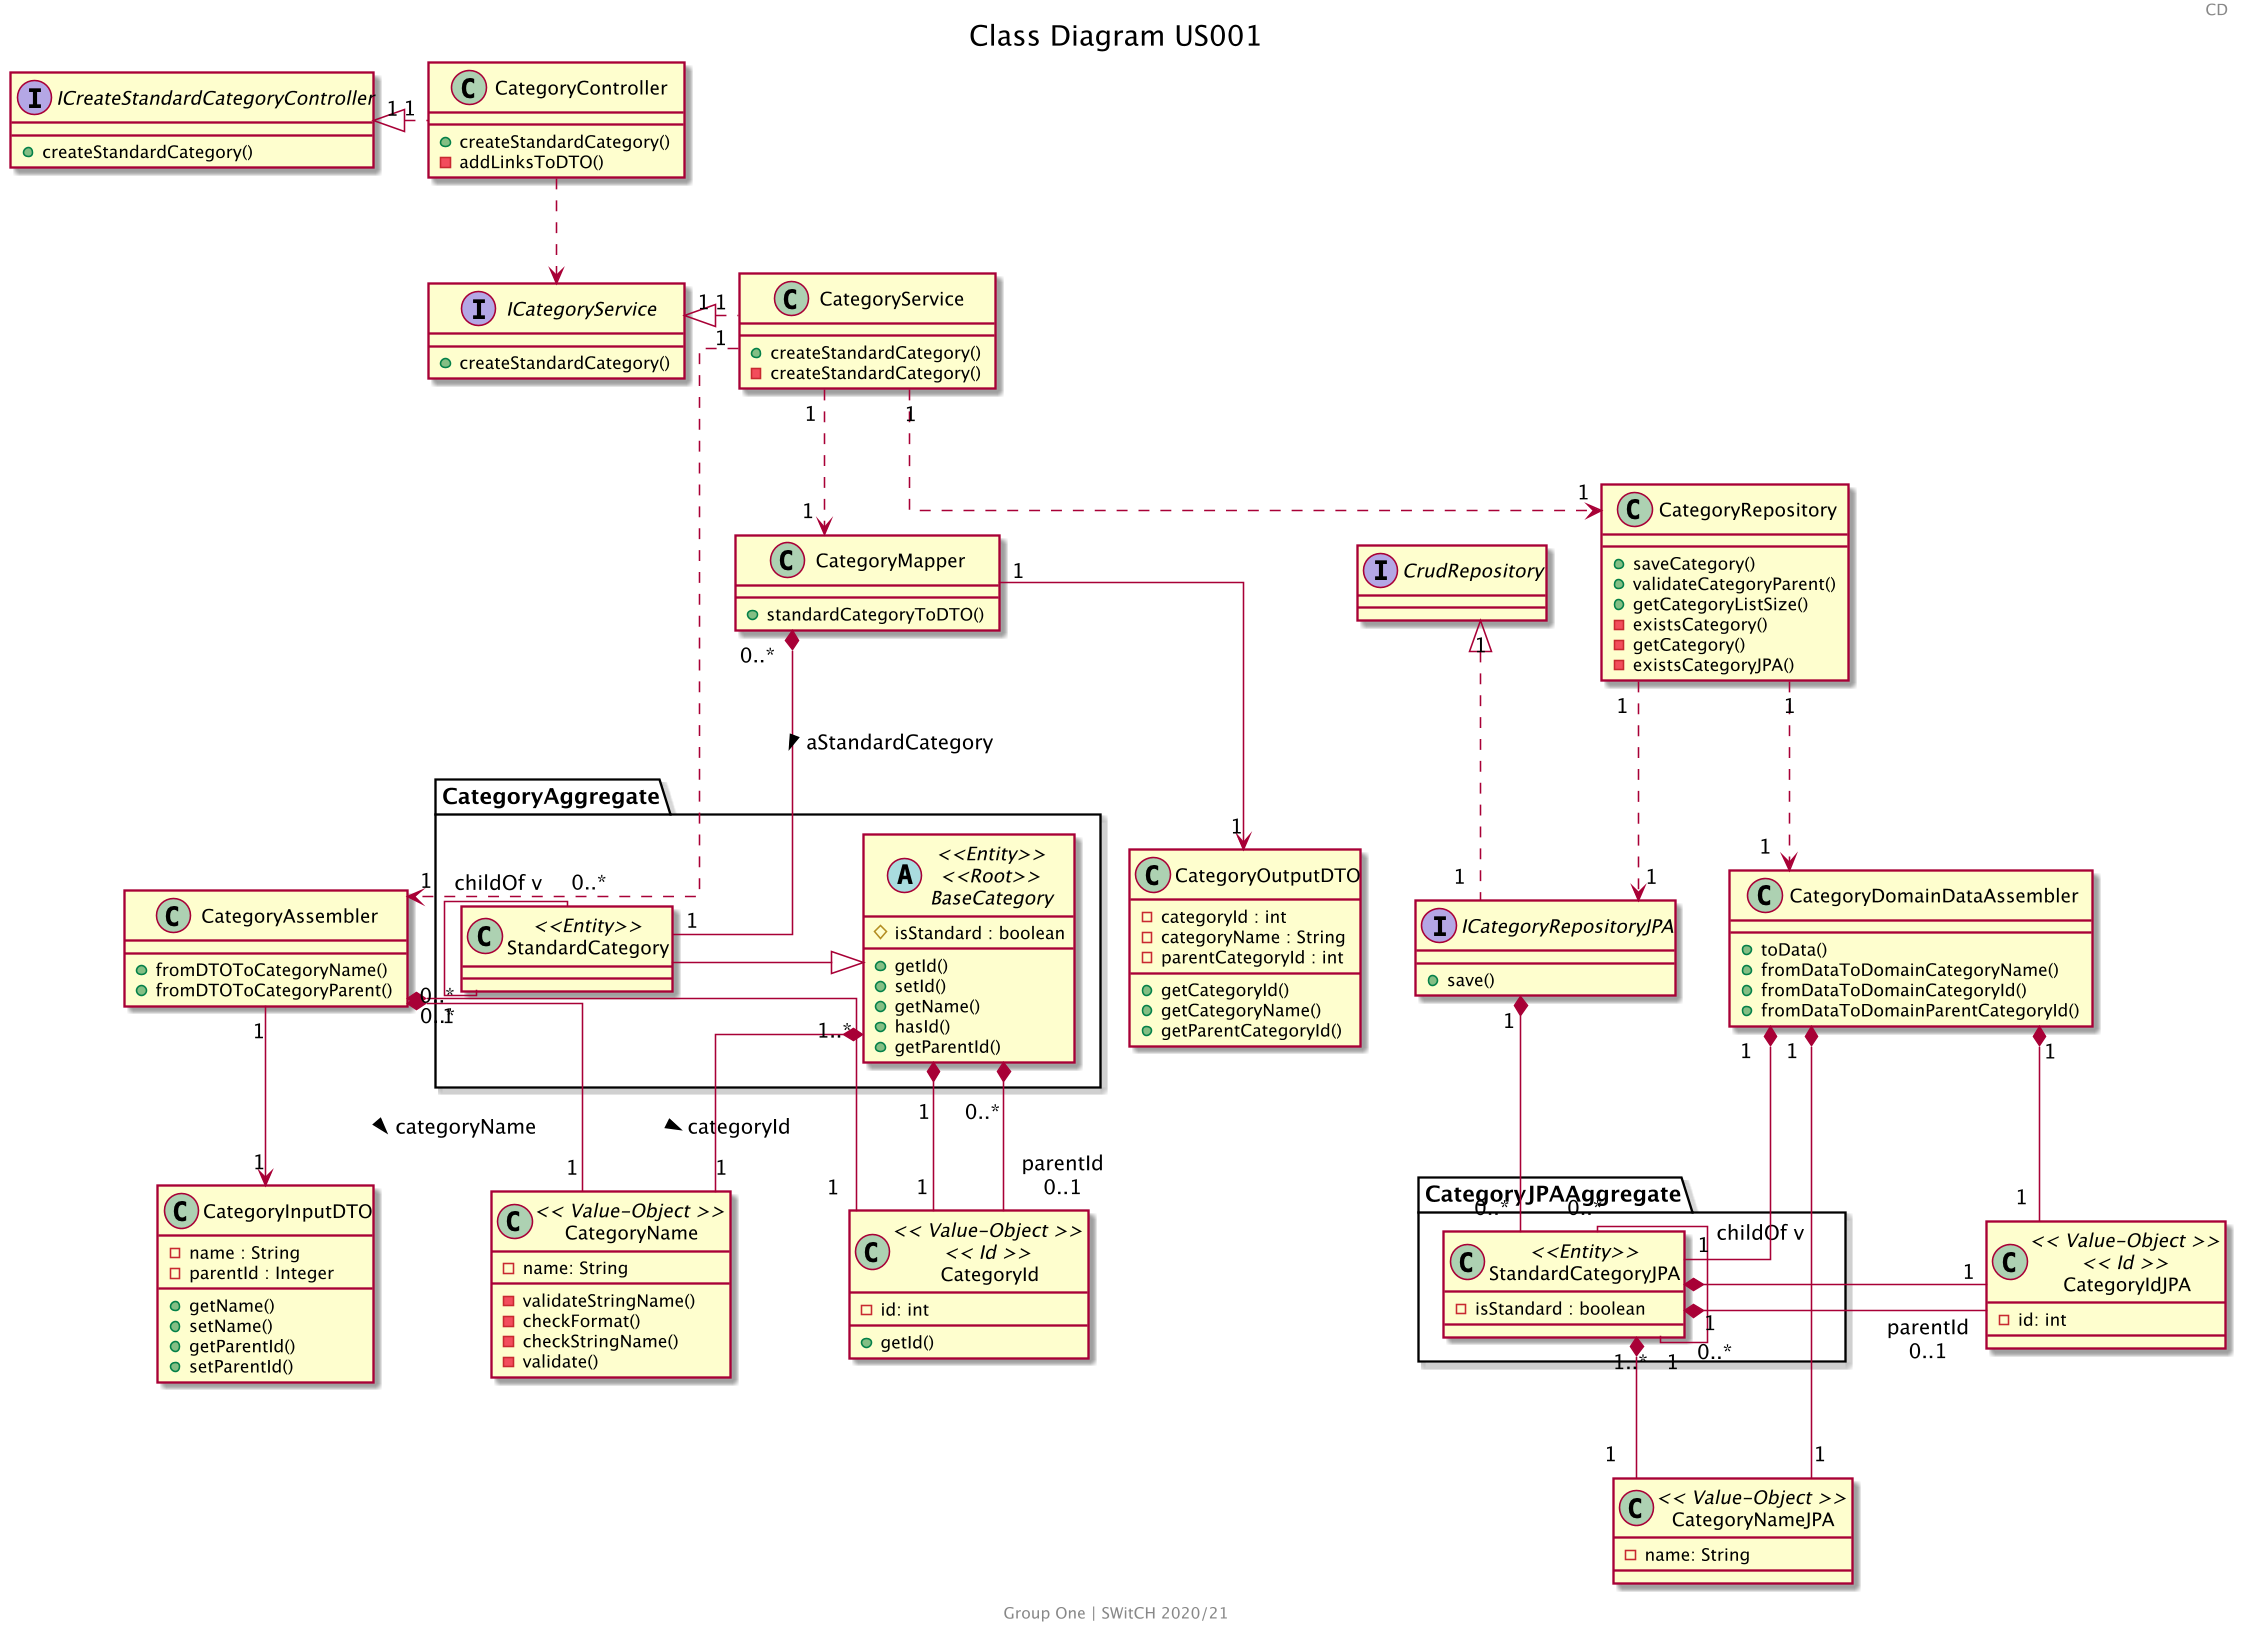

The diagram above was rendered by PlantUML. Its source (embedded in the PNG):
@startuml US001_CD
skinparam backgroundColor transparent
skinparam Dpi 150
center footer
    Group One | SWitCH 2020/21
end footer
skinparam guillemet false
skinparam linetype ortho
header CD
title Class Diagram US001


class CategoryInputDTO{
 - name : String
 - parentId : Integer
 + getName()
 + setName()
 + getParentId()
 + setParentId()

}

class CategoryAssembler{
 + fromDTOToCategoryName()
 + fromDTOToCategoryParent()
}


class CategoryOutputDTO{
 - categoryId : int
 - categoryName : String
 - parentCategoryId : int
 + getCategoryId()
 + getCategoryName()
 + getParentCategoryId()

}

class CategoryMapper{
 + standardCategoryToDTO()

}

interface ICreateStandardCategoryController {
 + createStandardCategory()
}

class CategoryController{
 + createStandardCategory()
 - addLinksToDTO()
}

class CategoryService{

 + createStandardCategory()
 - createStandardCategory()
}

interface ICategoryService {
 + createStandardCategory()
}

interface ICategoryRepositoryJPA {
 + save()
}

interface CrudRepository {
}
    
package "CategoryJPAAggregate" {
    
    class StandardCategoryJPA <<Entity>> {
     - isStandard : boolean
    }
}

class CategoryNameJPA << Value-Object >> {
 - name: String
}

class CategoryIdJPA << Value-Object >> << Id >> {
 - id: int 
}

class CategoryDomainDataAssembler {
 + toData()
 + fromDataToDomainCategoryName()
 + fromDataToDomainCategoryId()
 + fromDataToDomainParentCategoryId()
 
}  

class CategoryRepository{
 + saveCategory()
 + validateCategoryParent()
 + getCategoryListSize()
 - existsCategory()
 - getCategory()
 - existsCategoryJPA()
}

package "CategoryAggregate" {
    
    class StandardCategory <<Entity>> {
    }
    
    abstract class BaseCategory <<Entity>> <<Root>>{
        # isStandard : boolean
        + getId()
        + setId()
        + getName()
        + hasId()
        + getParentId()
    } 
}

class CategoryName << Value-Object >> {
 - name: String
 - validateStringName()
 - checkFormat()
 - checkStringName()
 - validate()
}

class CategoryId << Value-Object >> << Id >> {
 - id: int 
 + getId()
}

ICreateStandardCategoryController "1" <|.r. "1" CategoryController
CategoryController ..> ICategoryService

CategoryMapper "0..*" *-- "1" StandardCategory : aStandardCategory >
CategoryMapper "1" --> "1" CategoryOutputDTO

CategoryAssembler "0..*" *-- "1" CategoryId : categoryId >
CategoryAssembler "0..*" *-- "1" CategoryName : categoryName >
CategoryAssembler "1" --> "1" CategoryInputDTO

ICategoryService "1" <|.r. "1" CategoryService
CategoryService "1" ..> "1" CategoryRepository
CategoryService "1" ..> "1" CategoryAssembler
CategoryService "1" ..> "1" CategoryMapper

CategoryRepository "1" ..> "1" CategoryDomainDataAssembler
CategoryRepository "1" ..> "1" ICategoryRepositoryJPA
CrudRepository "1" <|.. "1" ICategoryRepositoryJPA

StandardCategory "0..*" - "1" StandardCategory : childOf v
StandardCategory -^ BaseCategory
BaseCategory "\n1" *-- "\n1" CategoryId
BaseCategory "\n0..* " *-- " parentId \n 0..1 " CategoryId
BaseCategory "1..*" *-- "1" CategoryName

StandardCategoryJPA "0..*" - "1" StandardCategoryJPA : childOf v
StandardCategoryJPA "    \n1" *-r- "  \n  1" CategoryIdJPA
StandardCategoryJPA "\n0..* " *-- " parentId \n 0..1 " CategoryIdJPA
StandardCategoryJPA "  1..*" *-- " 1" CategoryNameJPA

ICategoryRepositoryJPA "1" *-- "0..*" StandardCategoryJPA

CategoryDomainDataAssembler "1" *-- "1" StandardCategoryJPA
CategoryDomainDataAssembler "1" *-- "1" CategoryIdJPA
CategoryDomainDataAssembler "1" *-- "1" CategoryNameJPA

@enduml